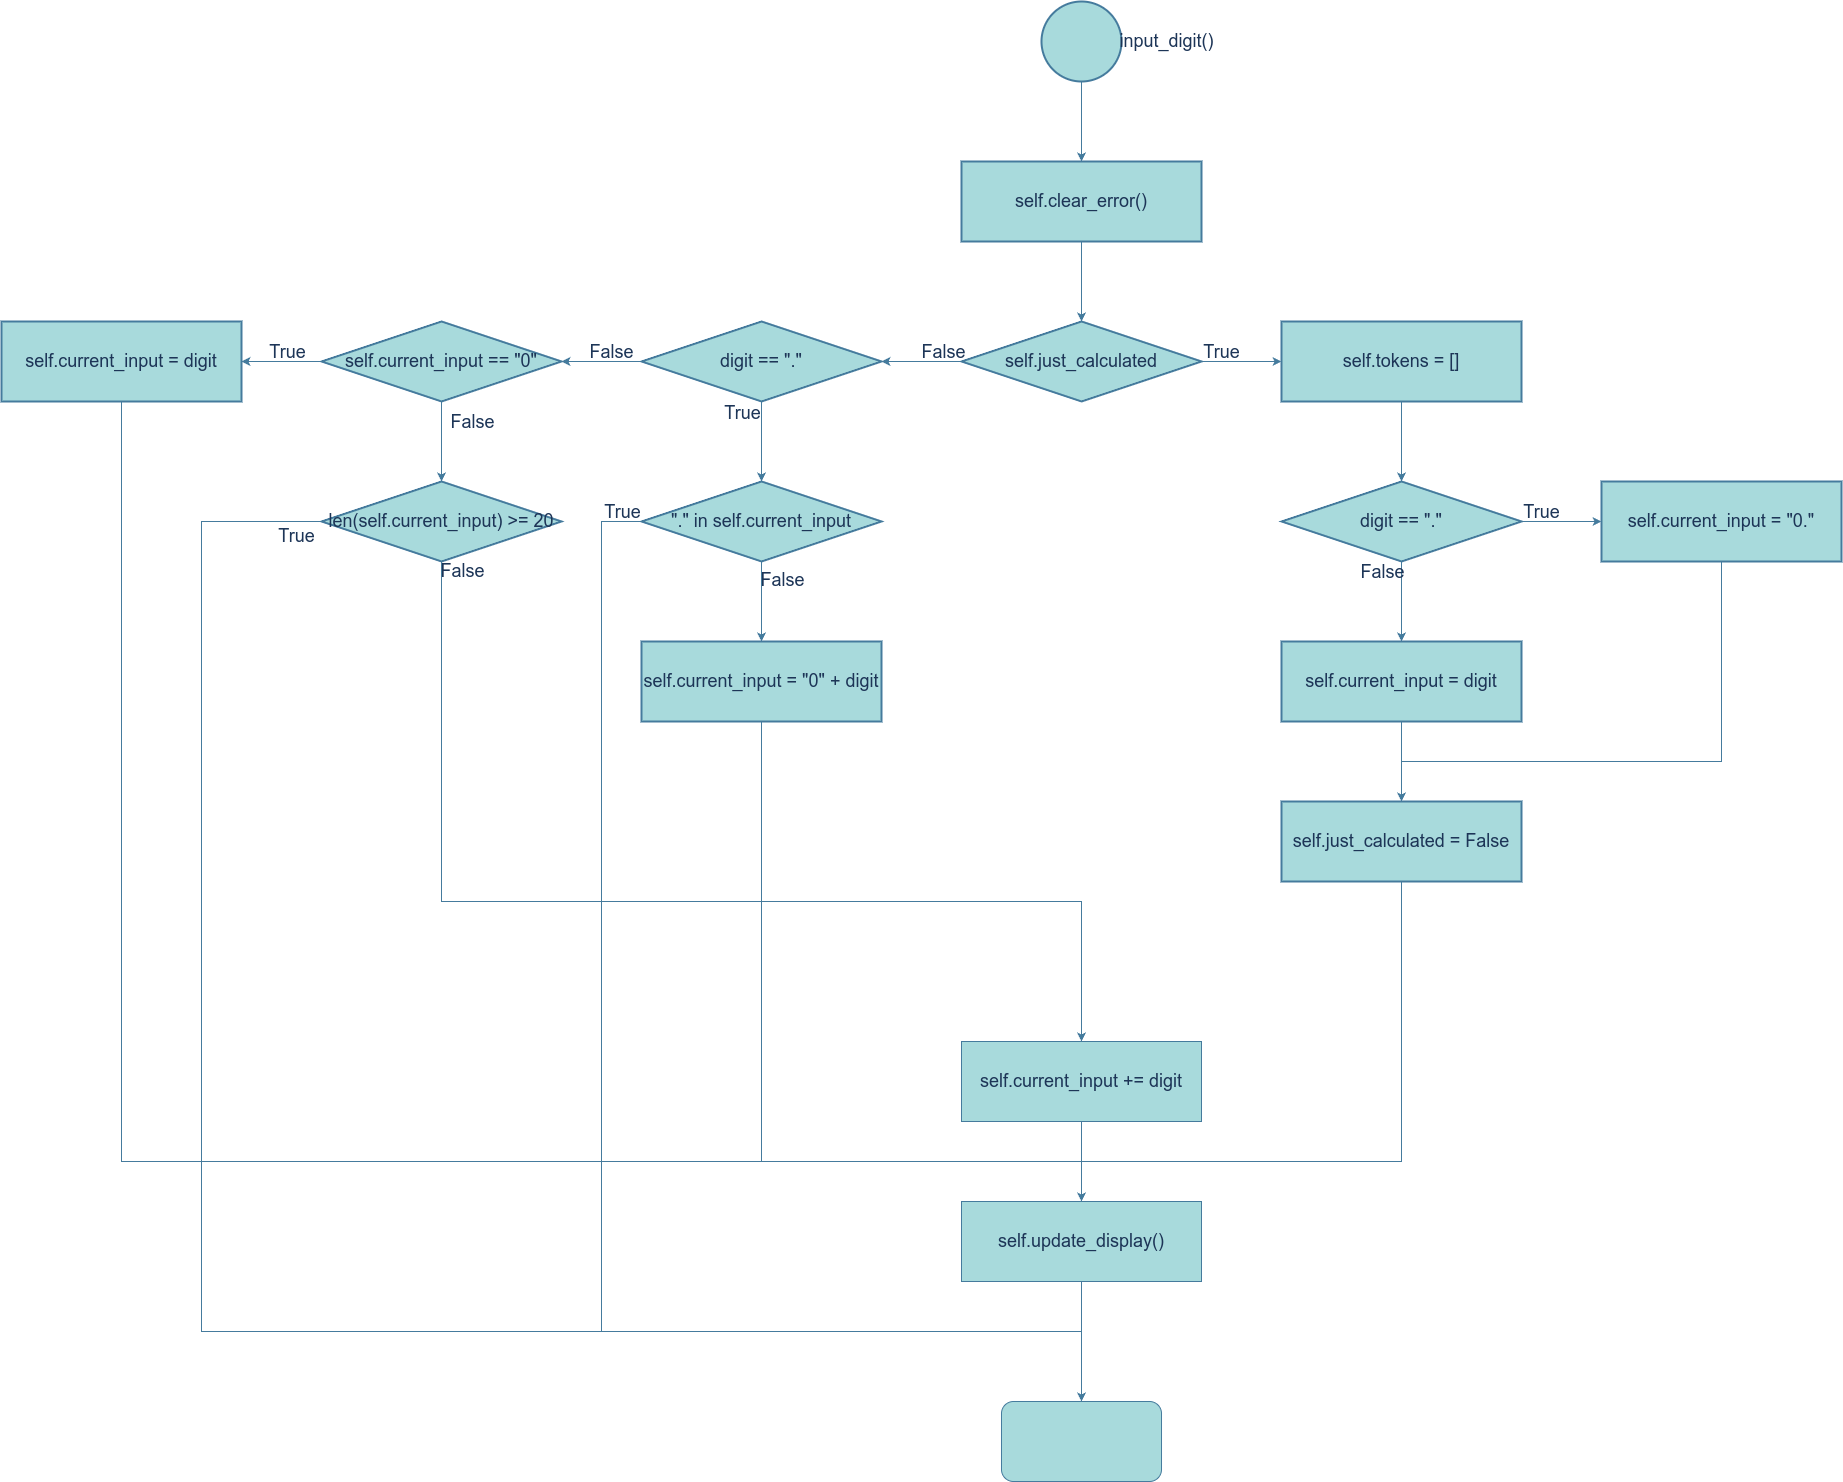

The diagram above was exported from draw.io. Its source (the exported page's mxGraphModel, read from the mxfile embedded in the PNG):
<mxGraphModel dx="1946" dy="1204" grid="1" gridSize="10" guides="1" tooltips="1" connect="1" arrows="1" fold="1" page="1" pageScale="1" pageWidth="4681" pageHeight="3300" math="0" shadow="0">
  <root>
    <mxCell id="0" />
    <mxCell id="1" parent="0" />
    <mxCell id="rkVmjONZCVhPeTMl0l2L-11" value="" style="edgeStyle=orthogonalEdgeStyle;rounded=0;orthogonalLoop=1;jettySize=auto;html=1;labelBackgroundColor=none;strokeColor=#457B9D;fontColor=default;fontSize=18;" parent="1" source="rkVmjONZCVhPeTMl0l2L-9" target="rkVmjONZCVhPeTMl0l2L-10" edge="1">
      <mxGeometry relative="1" as="geometry" />
    </mxCell>
    <mxCell id="rkVmjONZCVhPeTMl0l2L-9" value="" style="strokeWidth=2;html=1;shape=mxgraph.flowchart.start_2;whiteSpace=wrap;labelBackgroundColor=none;fillColor=#A8DADC;strokeColor=#457B9D;fontColor=#1D3557;fontSize=18;" parent="1" vertex="1">
      <mxGeometry x="1120" y="80" width="80" height="80" as="geometry" />
    </mxCell>
    <mxCell id="rkVmjONZCVhPeTMl0l2L-13" value="" style="edgeStyle=orthogonalEdgeStyle;rounded=0;orthogonalLoop=1;jettySize=auto;html=1;labelBackgroundColor=none;strokeColor=#457B9D;fontColor=default;fontSize=18;" parent="1" source="rkVmjONZCVhPeTMl0l2L-10" target="rkVmjONZCVhPeTMl0l2L-12" edge="1">
      <mxGeometry relative="1" as="geometry" />
    </mxCell>
    <mxCell id="rkVmjONZCVhPeTMl0l2L-10" value="self.clear_error()" style="whiteSpace=wrap;html=1;strokeWidth=2;labelBackgroundColor=none;fillColor=#A8DADC;strokeColor=#457B9D;fontColor=#1D3557;fontSize=18;" parent="1" vertex="1">
      <mxGeometry x="1040" y="240" width="240" height="80" as="geometry" />
    </mxCell>
    <mxCell id="rkVmjONZCVhPeTMl0l2L-15" value="" style="edgeStyle=orthogonalEdgeStyle;rounded=0;orthogonalLoop=1;jettySize=auto;html=1;labelBackgroundColor=none;strokeColor=#457B9D;fontColor=default;fontSize=18;" parent="1" source="rkVmjONZCVhPeTMl0l2L-12" target="rkVmjONZCVhPeTMl0l2L-14" edge="1">
      <mxGeometry relative="1" as="geometry" />
    </mxCell>
    <mxCell id="rkVmjONZCVhPeTMl0l2L-28" value="True" style="edgeLabel;html=1;align=center;verticalAlign=middle;resizable=0;points=[];labelBackgroundColor=none;fontColor=#1D3557;fontSize=18;" parent="rkVmjONZCVhPeTMl0l2L-15" vertex="1" connectable="0">
      <mxGeometry x="0.1167" y="-2" relative="1" as="geometry">
        <mxPoint x="-25" y="-12" as="offset" />
      </mxGeometry>
    </mxCell>
    <mxCell id="rkVmjONZCVhPeTMl0l2L-33" value="" style="edgeStyle=orthogonalEdgeStyle;rounded=0;orthogonalLoop=1;jettySize=auto;html=1;labelBackgroundColor=none;strokeColor=#457B9D;fontColor=default;fontSize=18;" parent="1" source="rkVmjONZCVhPeTMl0l2L-12" target="rkVmjONZCVhPeTMl0l2L-32" edge="1">
      <mxGeometry relative="1" as="geometry" />
    </mxCell>
    <mxCell id="rkVmjONZCVhPeTMl0l2L-34" value="False" style="edgeLabel;html=1;align=center;verticalAlign=middle;resizable=0;points=[];labelBackgroundColor=none;fontColor=#1D3557;fontSize=18;" parent="rkVmjONZCVhPeTMl0l2L-33" vertex="1" connectable="0">
      <mxGeometry x="0.013" y="2" relative="1" as="geometry">
        <mxPoint x="21" y="-12" as="offset" />
      </mxGeometry>
    </mxCell>
    <mxCell id="rkVmjONZCVhPeTMl0l2L-12" value="self.just_calculated" style="rhombus;whiteSpace=wrap;html=1;strokeWidth=2;labelBackgroundColor=none;fillColor=#A8DADC;strokeColor=#457B9D;fontColor=#1D3557;fontSize=18;" parent="1" vertex="1">
      <mxGeometry x="1040" y="400" width="240" height="80" as="geometry" />
    </mxCell>
    <mxCell id="rkVmjONZCVhPeTMl0l2L-17" value="" style="edgeStyle=orthogonalEdgeStyle;rounded=0;orthogonalLoop=1;jettySize=auto;html=1;labelBackgroundColor=none;strokeColor=#457B9D;fontColor=default;fontSize=18;" parent="1" source="rkVmjONZCVhPeTMl0l2L-14" target="rkVmjONZCVhPeTMl0l2L-16" edge="1">
      <mxGeometry relative="1" as="geometry" />
    </mxCell>
    <mxCell id="rkVmjONZCVhPeTMl0l2L-14" value="self.tokens = []" style="whiteSpace=wrap;html=1;strokeWidth=2;labelBackgroundColor=none;fillColor=#A8DADC;strokeColor=#457B9D;fontColor=#1D3557;fontSize=18;" parent="1" vertex="1">
      <mxGeometry x="1360" y="400" width="240" height="80" as="geometry" />
    </mxCell>
    <mxCell id="rkVmjONZCVhPeTMl0l2L-19" value="" style="edgeStyle=orthogonalEdgeStyle;rounded=0;orthogonalLoop=1;jettySize=auto;html=1;labelBackgroundColor=none;strokeColor=#457B9D;fontColor=default;fontSize=18;" parent="1" source="rkVmjONZCVhPeTMl0l2L-16" target="rkVmjONZCVhPeTMl0l2L-18" edge="1">
      <mxGeometry relative="1" as="geometry" />
    </mxCell>
    <mxCell id="rkVmjONZCVhPeTMl0l2L-20" value="False" style="edgeLabel;html=1;align=center;verticalAlign=middle;resizable=0;points=[];labelBackgroundColor=none;fontColor=#1D3557;fontSize=18;" parent="rkVmjONZCVhPeTMl0l2L-19" vertex="1" connectable="0">
      <mxGeometry x="-0.3964" y="-1" relative="1" as="geometry">
        <mxPoint x="-19" y="-14" as="offset" />
      </mxGeometry>
    </mxCell>
    <mxCell id="rkVmjONZCVhPeTMl0l2L-22" value="" style="edgeStyle=orthogonalEdgeStyle;rounded=0;orthogonalLoop=1;jettySize=auto;html=1;labelBackgroundColor=none;strokeColor=#457B9D;fontColor=default;fontSize=18;" parent="1" source="rkVmjONZCVhPeTMl0l2L-16" target="rkVmjONZCVhPeTMl0l2L-21" edge="1">
      <mxGeometry relative="1" as="geometry" />
    </mxCell>
    <mxCell id="rkVmjONZCVhPeTMl0l2L-23" value="True" style="edgeLabel;html=1;align=center;verticalAlign=middle;resizable=0;points=[];labelBackgroundColor=none;fontColor=#1D3557;fontSize=18;" parent="rkVmjONZCVhPeTMl0l2L-22" vertex="1" connectable="0">
      <mxGeometry x="-0.6071" y="-2" relative="1" as="geometry">
        <mxPoint x="4" y="-12" as="offset" />
      </mxGeometry>
    </mxCell>
    <mxCell id="rkVmjONZCVhPeTMl0l2L-16" value="digit == &quot;.&quot;" style="rhombus;whiteSpace=wrap;html=1;strokeWidth=2;labelBackgroundColor=none;fillColor=#A8DADC;strokeColor=#457B9D;fontColor=#1D3557;fontSize=18;" parent="1" vertex="1">
      <mxGeometry x="1360" y="560" width="240" height="80" as="geometry" />
    </mxCell>
    <mxCell id="rkVmjONZCVhPeTMl0l2L-25" value="" style="edgeStyle=orthogonalEdgeStyle;rounded=0;orthogonalLoop=1;jettySize=auto;html=1;labelBackgroundColor=none;strokeColor=#457B9D;fontColor=default;fontSize=18;" parent="1" source="rkVmjONZCVhPeTMl0l2L-18" target="rkVmjONZCVhPeTMl0l2L-24" edge="1">
      <mxGeometry relative="1" as="geometry" />
    </mxCell>
    <mxCell id="rkVmjONZCVhPeTMl0l2L-18" value="self.current_input = digit" style="whiteSpace=wrap;html=1;strokeWidth=2;labelBackgroundColor=none;fillColor=#A8DADC;strokeColor=#457B9D;fontColor=#1D3557;fontSize=18;" parent="1" vertex="1">
      <mxGeometry x="1360" y="720" width="240" height="80" as="geometry" />
    </mxCell>
    <mxCell id="rkVmjONZCVhPeTMl0l2L-67" style="edgeStyle=orthogonalEdgeStyle;rounded=0;orthogonalLoop=1;jettySize=auto;html=1;entryX=0.5;entryY=0;entryDx=0;entryDy=0;labelBackgroundColor=none;strokeColor=#457B9D;fontColor=default;fontSize=18;" parent="1" source="rkVmjONZCVhPeTMl0l2L-21" target="rkVmjONZCVhPeTMl0l2L-24" edge="1">
      <mxGeometry relative="1" as="geometry">
        <Array as="points">
          <mxPoint x="1800" y="840" />
          <mxPoint x="1480" y="840" />
        </Array>
      </mxGeometry>
    </mxCell>
    <mxCell id="rkVmjONZCVhPeTMl0l2L-21" value="self.current_input = &quot;0.&quot;" style="whiteSpace=wrap;html=1;strokeWidth=2;labelBackgroundColor=none;fillColor=#A8DADC;strokeColor=#457B9D;fontColor=#1D3557;fontSize=18;" parent="1" vertex="1">
      <mxGeometry x="1680" y="560" width="240" height="80" as="geometry" />
    </mxCell>
    <mxCell id="rkVmjONZCVhPeTMl0l2L-66" style="edgeStyle=orthogonalEdgeStyle;rounded=0;orthogonalLoop=1;jettySize=auto;html=1;entryX=0.5;entryY=0;entryDx=0;entryDy=0;labelBackgroundColor=none;strokeColor=#457B9D;fontColor=default;fontSize=18;" parent="1" source="rkVmjONZCVhPeTMl0l2L-24" target="rkVmjONZCVhPeTMl0l2L-58" edge="1">
      <mxGeometry relative="1" as="geometry">
        <Array as="points">
          <mxPoint x="1480" y="1240" />
          <mxPoint x="1160" y="1240" />
        </Array>
      </mxGeometry>
    </mxCell>
    <mxCell id="rkVmjONZCVhPeTMl0l2L-24" value="self.just_calculated = False" style="whiteSpace=wrap;html=1;strokeWidth=2;labelBackgroundColor=none;fillColor=#A8DADC;strokeColor=#457B9D;fontColor=#1D3557;fontSize=18;" parent="1" vertex="1">
      <mxGeometry x="1360" y="880" width="240" height="80" as="geometry" />
    </mxCell>
    <mxCell id="rkVmjONZCVhPeTMl0l2L-38" value="" style="edgeStyle=orthogonalEdgeStyle;rounded=0;orthogonalLoop=1;jettySize=auto;html=1;labelBackgroundColor=none;strokeColor=#457B9D;fontColor=default;fontSize=18;" parent="1" source="rkVmjONZCVhPeTMl0l2L-32" target="rkVmjONZCVhPeTMl0l2L-37" edge="1">
      <mxGeometry relative="1" as="geometry" />
    </mxCell>
    <mxCell id="rkVmjONZCVhPeTMl0l2L-39" value="True" style="edgeLabel;html=1;align=center;verticalAlign=middle;resizable=0;points=[];labelBackgroundColor=none;fontColor=#1D3557;fontSize=18;" parent="rkVmjONZCVhPeTMl0l2L-38" vertex="1" connectable="0">
      <mxGeometry x="-0.1946" y="-2" relative="1" as="geometry">
        <mxPoint x="-18" y="-22" as="offset" />
      </mxGeometry>
    </mxCell>
    <mxCell id="rkVmjONZCVhPeTMl0l2L-46" value="" style="edgeStyle=orthogonalEdgeStyle;rounded=0;orthogonalLoop=1;jettySize=auto;html=1;labelBackgroundColor=none;strokeColor=#457B9D;fontColor=default;fontSize=18;" parent="1" source="rkVmjONZCVhPeTMl0l2L-32" target="rkVmjONZCVhPeTMl0l2L-45" edge="1">
      <mxGeometry relative="1" as="geometry" />
    </mxCell>
    <mxCell id="rkVmjONZCVhPeTMl0l2L-47" value="False" style="edgeLabel;html=1;align=center;verticalAlign=middle;resizable=0;points=[];labelBackgroundColor=none;fontColor=#1D3557;fontSize=18;" parent="rkVmjONZCVhPeTMl0l2L-46" vertex="1" connectable="0">
      <mxGeometry x="-0.2286" y="-1" relative="1" as="geometry">
        <mxPoint x="1" y="-9" as="offset" />
      </mxGeometry>
    </mxCell>
    <mxCell id="rkVmjONZCVhPeTMl0l2L-32" value="digit == &quot;.&quot;" style="rhombus;whiteSpace=wrap;html=1;strokeWidth=2;labelBackgroundColor=none;fillColor=#A8DADC;strokeColor=#457B9D;fontColor=#1D3557;fontSize=18;" parent="1" vertex="1">
      <mxGeometry x="720" y="400" width="240" height="80" as="geometry" />
    </mxCell>
    <mxCell id="rkVmjONZCVhPeTMl0l2L-69" style="edgeStyle=orthogonalEdgeStyle;rounded=0;orthogonalLoop=1;jettySize=auto;html=1;entryX=0.5;entryY=0;entryDx=0;entryDy=0;labelBackgroundColor=none;strokeColor=#457B9D;fontColor=default;fontSize=18;" parent="1" source="rkVmjONZCVhPeTMl0l2L-37" target="rkVmjONZCVhPeTMl0l2L-62" edge="1">
      <mxGeometry relative="1" as="geometry">
        <Array as="points">
          <mxPoint x="680" y="600" />
          <mxPoint x="680" y="1410" />
          <mxPoint x="1160" y="1410" />
        </Array>
      </mxGeometry>
    </mxCell>
    <mxCell id="rkVmjONZCVhPeTMl0l2L-70" value="True" style="edgeLabel;html=1;align=center;verticalAlign=middle;resizable=0;points=[];labelBackgroundColor=none;fontColor=#1D3557;fontSize=18;" parent="rkVmjONZCVhPeTMl0l2L-69" vertex="1" connectable="0">
      <mxGeometry x="-0.9535" relative="1" as="geometry">
        <mxPoint x="13" y="-10" as="offset" />
      </mxGeometry>
    </mxCell>
    <mxCell id="rkVmjONZCVhPeTMl0l2L-72" value="" style="edgeStyle=orthogonalEdgeStyle;rounded=0;orthogonalLoop=1;jettySize=auto;html=1;labelBackgroundColor=none;strokeColor=#457B9D;fontColor=default;fontSize=18;" parent="1" source="rkVmjONZCVhPeTMl0l2L-37" target="rkVmjONZCVhPeTMl0l2L-71" edge="1">
      <mxGeometry relative="1" as="geometry" />
    </mxCell>
    <mxCell id="rkVmjONZCVhPeTMl0l2L-73" value="False" style="edgeLabel;html=1;align=center;verticalAlign=middle;resizable=0;points=[];labelBackgroundColor=none;fontColor=#1D3557;fontSize=18;" parent="rkVmjONZCVhPeTMl0l2L-72" vertex="1" connectable="0">
      <mxGeometry x="-0.5342" y="-2" relative="1" as="geometry">
        <mxPoint x="22" as="offset" />
      </mxGeometry>
    </mxCell>
    <mxCell id="rkVmjONZCVhPeTMl0l2L-37" value="&quot;.&quot; in self.current_input" style="rhombus;whiteSpace=wrap;html=1;strokeWidth=2;labelBackgroundColor=none;fillColor=#A8DADC;strokeColor=#457B9D;fontColor=#1D3557;fontSize=18;" parent="1" vertex="1">
      <mxGeometry x="720" y="560" width="240" height="80" as="geometry" />
    </mxCell>
    <mxCell id="rkVmjONZCVhPeTMl0l2L-49" value="" style="edgeStyle=orthogonalEdgeStyle;rounded=0;orthogonalLoop=1;jettySize=auto;html=1;labelBackgroundColor=none;strokeColor=#457B9D;fontColor=default;fontSize=18;" parent="1" source="rkVmjONZCVhPeTMl0l2L-45" target="rkVmjONZCVhPeTMl0l2L-48" edge="1">
      <mxGeometry relative="1" as="geometry" />
    </mxCell>
    <mxCell id="rkVmjONZCVhPeTMl0l2L-50" value="True" style="edgeLabel;html=1;align=center;verticalAlign=middle;resizable=0;points=[];labelBackgroundColor=none;fontColor=#1D3557;fontSize=18;" parent="rkVmjONZCVhPeTMl0l2L-49" vertex="1" connectable="0">
      <mxGeometry x="-0.1357" y="2" relative="1" as="geometry">
        <mxPoint y="-12" as="offset" />
      </mxGeometry>
    </mxCell>
    <mxCell id="rkVmjONZCVhPeTMl0l2L-52" value="" style="edgeStyle=orthogonalEdgeStyle;rounded=0;orthogonalLoop=1;jettySize=auto;html=1;labelBackgroundColor=none;strokeColor=#457B9D;fontColor=default;fontSize=18;" parent="1" source="rkVmjONZCVhPeTMl0l2L-45" target="rkVmjONZCVhPeTMl0l2L-51" edge="1">
      <mxGeometry relative="1" as="geometry" />
    </mxCell>
    <mxCell id="rkVmjONZCVhPeTMl0l2L-53" value="False" style="edgeLabel;html=1;align=center;verticalAlign=middle;resizable=0;points=[];labelBackgroundColor=none;fontColor=#1D3557;fontSize=18;" parent="rkVmjONZCVhPeTMl0l2L-52" vertex="1" connectable="0">
      <mxGeometry x="0.2" y="5" relative="1" as="geometry">
        <mxPoint x="25" y="-28" as="offset" />
      </mxGeometry>
    </mxCell>
    <mxCell id="rkVmjONZCVhPeTMl0l2L-45" value="self.current_input == &quot;0&quot;" style="rhombus;whiteSpace=wrap;html=1;strokeWidth=2;labelBackgroundColor=none;fillColor=#A8DADC;strokeColor=#457B9D;fontColor=#1D3557;fontSize=18;" parent="1" vertex="1">
      <mxGeometry x="400" y="400" width="240" height="80" as="geometry" />
    </mxCell>
    <mxCell id="rkVmjONZCVhPeTMl0l2L-68" style="edgeStyle=orthogonalEdgeStyle;rounded=0;orthogonalLoop=1;jettySize=auto;html=1;entryX=0.5;entryY=0;entryDx=0;entryDy=0;labelBackgroundColor=none;strokeColor=#457B9D;fontColor=default;fontSize=18;" parent="1" source="rkVmjONZCVhPeTMl0l2L-48" target="rkVmjONZCVhPeTMl0l2L-58" edge="1">
      <mxGeometry relative="1" as="geometry">
        <Array as="points">
          <mxPoint x="200" y="1240" />
          <mxPoint x="1160" y="1240" />
        </Array>
      </mxGeometry>
    </mxCell>
    <mxCell id="rkVmjONZCVhPeTMl0l2L-48" value="self.current_input = digit" style="whiteSpace=wrap;html=1;strokeWidth=2;labelBackgroundColor=none;fillColor=#A8DADC;strokeColor=#457B9D;fontColor=#1D3557;fontSize=18;" parent="1" vertex="1">
      <mxGeometry x="80" y="400" width="240" height="80" as="geometry" />
    </mxCell>
    <mxCell id="rkVmjONZCVhPeTMl0l2L-60" style="edgeStyle=orthogonalEdgeStyle;rounded=0;orthogonalLoop=1;jettySize=auto;html=1;entryX=0.5;entryY=0;entryDx=0;entryDy=0;labelBackgroundColor=none;strokeColor=#457B9D;fontColor=default;fontSize=18;" parent="1" source="rkVmjONZCVhPeTMl0l2L-51" target="rkVmjONZCVhPeTMl0l2L-57" edge="1">
      <mxGeometry relative="1" as="geometry">
        <Array as="points">
          <mxPoint x="520" y="980" />
          <mxPoint x="1160" y="980" />
        </Array>
      </mxGeometry>
    </mxCell>
    <mxCell id="rkVmjONZCVhPeTMl0l2L-61" value="False" style="edgeLabel;html=1;align=center;verticalAlign=middle;resizable=0;points=[];labelBackgroundColor=none;fontColor=#1D3557;fontSize=18;" parent="rkVmjONZCVhPeTMl0l2L-60" vertex="1" connectable="0">
      <mxGeometry x="-0.9173" y="-3" relative="1" as="geometry">
        <mxPoint x="23" y="-36" as="offset" />
      </mxGeometry>
    </mxCell>
    <mxCell id="rkVmjONZCVhPeTMl0l2L-64" style="edgeStyle=orthogonalEdgeStyle;rounded=0;orthogonalLoop=1;jettySize=auto;html=1;entryX=0.5;entryY=0;entryDx=0;entryDy=0;labelBackgroundColor=none;strokeColor=#457B9D;fontColor=default;fontSize=18;" parent="1" source="rkVmjONZCVhPeTMl0l2L-51" target="rkVmjONZCVhPeTMl0l2L-62" edge="1">
      <mxGeometry relative="1" as="geometry">
        <Array as="points">
          <mxPoint x="280" y="600" />
          <mxPoint x="280" y="1410" />
          <mxPoint x="1160" y="1410" />
        </Array>
      </mxGeometry>
    </mxCell>
    <mxCell id="rkVmjONZCVhPeTMl0l2L-51" value="len(self.current_input) &amp;gt;= 20" style="rhombus;whiteSpace=wrap;html=1;strokeWidth=2;labelBackgroundColor=none;fillColor=#A8DADC;strokeColor=#457B9D;fontColor=#1D3557;fontSize=18;" parent="1" vertex="1">
      <mxGeometry x="400" y="560" width="240" height="80" as="geometry" />
    </mxCell>
    <mxCell id="rkVmjONZCVhPeTMl0l2L-59" value="" style="edgeStyle=orthogonalEdgeStyle;rounded=0;orthogonalLoop=1;jettySize=auto;html=1;labelBackgroundColor=none;strokeColor=#457B9D;fontColor=default;fontSize=18;" parent="1" source="rkVmjONZCVhPeTMl0l2L-57" target="rkVmjONZCVhPeTMl0l2L-58" edge="1">
      <mxGeometry relative="1" as="geometry" />
    </mxCell>
    <mxCell id="rkVmjONZCVhPeTMl0l2L-57" value="self.current_input += digit" style="whiteSpace=wrap;html=1;labelBackgroundColor=none;fillColor=#A8DADC;strokeColor=#457B9D;fontColor=#1D3557;fontSize=18;" parent="1" vertex="1">
      <mxGeometry x="1040" y="1120" width="240" height="80" as="geometry" />
    </mxCell>
    <mxCell id="rkVmjONZCVhPeTMl0l2L-63" value="" style="edgeStyle=orthogonalEdgeStyle;rounded=0;orthogonalLoop=1;jettySize=auto;html=1;labelBackgroundColor=none;strokeColor=#457B9D;fontColor=default;fontSize=18;" parent="1" source="rkVmjONZCVhPeTMl0l2L-58" target="rkVmjONZCVhPeTMl0l2L-62" edge="1">
      <mxGeometry relative="1" as="geometry" />
    </mxCell>
    <mxCell id="rkVmjONZCVhPeTMl0l2L-58" value="self.update_display()" style="whiteSpace=wrap;html=1;labelBackgroundColor=none;fillColor=#A8DADC;strokeColor=#457B9D;fontColor=#1D3557;fontSize=18;" parent="1" vertex="1">
      <mxGeometry x="1040" y="1280" width="240" height="80" as="geometry" />
    </mxCell>
    <mxCell id="rkVmjONZCVhPeTMl0l2L-62" value="" style="rounded=1;whiteSpace=wrap;html=1;labelBackgroundColor=none;fillColor=#A8DADC;strokeColor=#457B9D;fontColor=#1D3557;fontSize=18;" parent="1" vertex="1">
      <mxGeometry x="1080" y="1480" width="160" height="80" as="geometry" />
    </mxCell>
    <mxCell id="rkVmjONZCVhPeTMl0l2L-65" value="True" style="text;html=1;align=center;verticalAlign=middle;resizable=0;points=[];autosize=1;strokeColor=none;fillColor=none;labelBackgroundColor=none;fontColor=#1D3557;fontSize=18;" parent="1" vertex="1">
      <mxGeometry x="345" y="595" width="60" height="40" as="geometry" />
    </mxCell>
    <mxCell id="rkVmjONZCVhPeTMl0l2L-74" style="edgeStyle=orthogonalEdgeStyle;rounded=0;orthogonalLoop=1;jettySize=auto;html=1;entryX=0.5;entryY=0;entryDx=0;entryDy=0;labelBackgroundColor=none;strokeColor=#457B9D;fontColor=default;fontSize=18;" parent="1" source="rkVmjONZCVhPeTMl0l2L-71" target="rkVmjONZCVhPeTMl0l2L-58" edge="1">
      <mxGeometry relative="1" as="geometry">
        <Array as="points">
          <mxPoint x="840" y="1240" />
          <mxPoint x="1160" y="1240" />
        </Array>
      </mxGeometry>
    </mxCell>
    <mxCell id="rkVmjONZCVhPeTMl0l2L-71" value="self.current_input = &quot;0&quot; + digit" style="whiteSpace=wrap;html=1;strokeWidth=2;labelBackgroundColor=none;fillColor=#A8DADC;strokeColor=#457B9D;fontColor=#1D3557;fontSize=18;" parent="1" vertex="1">
      <mxGeometry x="720" y="720" width="240" height="80" as="geometry" />
    </mxCell>
    <mxCell id="rkVmjONZCVhPeTMl0l2L-75" value="input_digit()" style="text;html=1;align=center;verticalAlign=middle;resizable=0;points=[];autosize=1;strokeColor=none;fillColor=none;labelBackgroundColor=none;fontColor=#1D3557;fontSize=18;" parent="1" vertex="1">
      <mxGeometry x="1185" y="100" width="120" height="40" as="geometry" />
    </mxCell>
  </root>
</mxGraphModel>